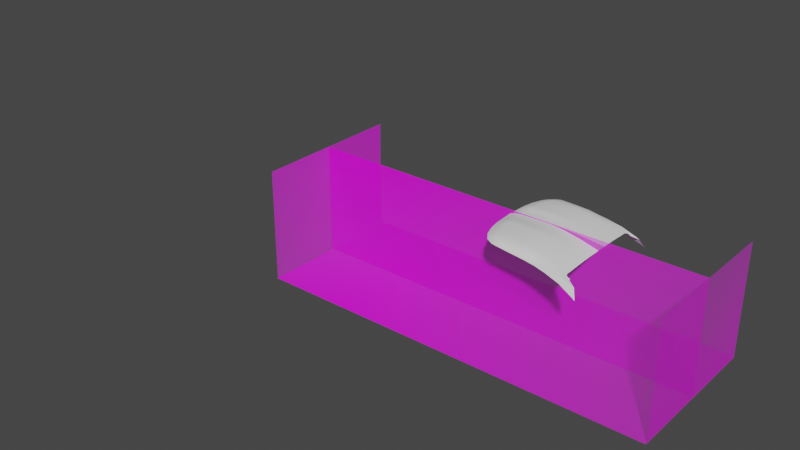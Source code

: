 # Source: the_best_toyota_they_ever_made.blend  (saved by Blender 2.81.16; exported with 4.5.12 LTS)
import bpy
from mathutils import Matrix  # noqa: F401  (used for matrix-valued properties, if any)

bpy.ops.wm.read_factory_settings(use_empty=True)
scene = bpy.context.scene
scene.name = 'Scene'

# ---- collections
col_collection = bpy.data.collections.new('Collection'); scene.collection.children.link(col_collection)

# ---- images (referenced by path relative to the original .blend; pixels are not part of the script)
import os
ASSET_DIR = os.environ.get("B2B_ASSET_DIR", "")  # directory of the original .blend (textures are referenced by path, not embedded)
HERE = os.path.dirname(os.path.abspath(__file__))  # packed textures are extracted next to this script under _unpacked/

def load_image(name, relpath, width, height, colorspace="sRGB"):
    """Load a texture the original file referenced (path relative to the .blend, or extracted next to this script)."""
    p = next((c for c in (os.path.join(HERE, relpath), os.path.join(ASSET_DIR, relpath)) if relpath and os.path.exists(c)), "")
    if p:
        img = bpy.data.images.load(p, check_existing=True)
        img.name = name
    else:  # same state as the original file: an image datablock whose file is absent (Cycles renders it pink)
        img = bpy.data.images.new(name, width, height)
        img.source = "FILE"
        img.filepath = "//" + (relpath or name)
    img.colorspace_settings.name = colorspace
    return img
img_ezgif_3_be7112c2f4c0_jpg = load_image('ezgif-3-be7112c2f4c0.jpg', 'ezgif-3-be7112c2f4c0.jpg', 1024, 1024, 'sRGB')

# ---- materials (node trees are filled in below, after node groups)
mat_ezgif_3_be7112c2f4c0 = bpy.data.materials.new('ezgif-3-be7112c2f4c0')
mat_ezgif_3_be7112c2f4c0.surface_render_method = 'BLENDED'
mat_ezgif_3_be7112c2f4c0.blend_method = 'BLEND'
mat_ezgif_3_be7112c2f4c0.alpha_threshold = 0.0

# ---- node groups
ng_auto_smooth = bpy.data.node_groups.new('Auto Smooth', 'GeometryNodeTree')
_s = ng_auto_smooth.interface.new_socket(name='Geometry', in_out='OUTPUT', socket_type='NodeSocketGeometry')
_s = ng_auto_smooth.interface.new_socket(name='Geometry', in_out='INPUT', socket_type='NodeSocketGeometry')
_s = ng_auto_smooth.interface.new_socket(name='Angle', in_out='INPUT', socket_type='NodeSocketFloat')
_s.subtype = 'ANGLE'
_s.min_value = 0.0
_s.max_value = 3.142
ng_auto_smooth.is_modifier = True
_N = ng_auto_smooth.nodes; _L = ng_auto_smooth.links
n0 = _N.new('NodeGroupOutput'); n0.name = 'Group Output'; n0.location = (480, -100)
n1 = _N.new('NodeGroupInput'); n1.name = 'Group Input'; n1.location = (-420, -300)
n2 = _N.new('NodeGroupInput'); n2.name = 'Group Input.001'; n2.location = (-60, -100)
n3 = _N.new('GeometryNodeSetShadeSmooth'); n3.name = 'Set Shade Smooth'; n3.location = (120, -100)
n3.domain = 'EDGE'
n4 = _N.new('GeometryNodeSetShadeSmooth'); n4.name = 'Set Shade Smooth.001'; n4.location = (300, -100)
n5 = _N.new('GeometryNodeInputMeshEdgeAngle'); n5.name = 'Edge Angle'; n5.location = (-420, -220)
n6 = _N.new('GeometryNodeInputEdgeSmooth'); n6.name = 'Is Edge Smooth'; n6.location = (-60, -160)
n7 = _N.new('GeometryNodeInputShadeSmooth'); n7.name = 'Is Face Smooth'; n7.location = (-240, -340)
n8 = _N.new('FunctionNodeBooleanMath'); n8.name = 'Boolean Math'; n8.location = (-60, -220)
n9 = _N.new('FunctionNodeCompare'); n9.name = 'Compare'; n9.location = (-240, -180)
n9.operation = 'LESS_EQUAL'
_L.new(n5.outputs[0], n9.inputs[0])
_L.new(n4.outputs[0], n0.inputs[0])
_L.new(n1.outputs[1], n9.inputs[1])
_L.new(n9.outputs[0], n8.inputs[0])
_L.new(n7.outputs[0], n8.inputs[1])
_L.new(n2.outputs[0], n3.inputs[0])
_L.new(n6.outputs[0], n3.inputs[1])
_L.new(n3.outputs[0], n4.inputs[0])
_L.new(n8.outputs[0], n3.inputs[2])
n0.is_active_output = True

# ---- material node trees
mat_ezgif_3_be7112c2f4c0.use_nodes = True; mat_ezgif_3_be7112c2f4c0.node_tree.nodes.clear()
_N = mat_ezgif_3_be7112c2f4c0.node_tree.nodes; _L = mat_ezgif_3_be7112c2f4c0.node_tree.links
n0 = _N.new('ShaderNodeOutputMaterial'); n0.name = 'Material Output'; n0.location = (300, 300)
n1 = _N.new('ShaderNodeTexImage'); n1.name = 'Image Texture'; n1.location = (-200, 300)
n1.image = img_ezgif_3_be7112c2f4c0_jpg
n1.extension = 'CLIP'
n2 = _N.new('ShaderNodeBsdfPrincipled'); n2.name = 'Principled BSDF'; n2.location = (0, 300)
n2.distribution = 'GGX'
n2.subsurface_method = 'BURLEY'
n2.inputs[3].default_value = 1.45
n2.inputs[27].default_value = (0.0, 0.0, 0.0, 1.0)
n2.inputs[28].default_value = 1.0
_L.new(n1.outputs[0], n2.inputs[0])
_L.new(n1.outputs[1], n2.inputs[4])
_L.new(n2.outputs[0], n0.inputs[0])
n0.is_active_output = True

# ---- world
world_world = bpy.data.worlds.new('World'); scene.world = world_world
world_world.use_nodes = True; world_world.node_tree.nodes.clear()
_N = world_world.node_tree.nodes; _L = world_world.node_tree.links
n0 = _N.new('ShaderNodeOutputWorld'); n0.name = 'World Output'; n0.location = (300, 300)
n1 = _N.new('ShaderNodeBackground'); n1.name = 'Background'; n1.location = (10, 300)
n1.inputs[0].default_value = (0.05088, 0.05088, 0.05088, 1.0)
_L.new(n1.outputs[0], n0.inputs[0])
n0.is_active_output = True
world_world.color = (0.05088, 0.05088, 0.05088)
world_world.use_sun_shadow = False
world_world.sun_shadow_jitter_overblur = 0.0

# ---- meshes
me_ezgif_3_be7112c2f4c0 = bpy.data.meshes.new('ezgif-3-be7112c2f4c0')
me_ezgif_3_be7112c2f4c0.from_pydata([], [], [])
_uv = me_ezgif_3_be7112c2f4c0.uv_layers.new(name='UVMap')
_uv.uv.foreach_set('vector', [])
me_ezgif_3_be7112c2f4c0.materials.append(mat_ezgif_3_be7112c2f4c0)
me_ezgif_3_be7112c2f4c0.use_remesh_fix_poles = True
me_ezgif_3_be7112c2f4c0.use_remesh_preserve_attributes = False
me_ezgif_3_be7112c2f4c0.use_mirror_vertex_groups = False
me_ezgif_3_be7112c2f4c0.update()
me_ezgif_3_be7112c2f4c0_001 = bpy.data.meshes.new('ezgif-3-be7112c2f4c0.001')
me_ezgif_3_be7112c2f4c0_001.from_pydata([(-0.4627, -0.1816, 2.98e-08), (0.4627, -0.1816, 2.98e-08), (-0.4627, 0.1816, -7.451e-08), (0.4627, 0.1816, 2.98e-08)], [], [(0, 1, 3, 2)])
_uv = me_ezgif_3_be7112c2f4c0_001.uv_layers.new(name='UVMap')
_uv.uv.foreach_set('vector', [0.3803, 0.6056, 0.932, 0.6056, 0.932, 0.9688, 0.3803, 0.9688])
me_ezgif_3_be7112c2f4c0_001.materials.append(mat_ezgif_3_be7112c2f4c0)
me_ezgif_3_be7112c2f4c0_001.use_remesh_fix_poles = True
me_ezgif_3_be7112c2f4c0_001.use_remesh_preserve_attributes = False
me_ezgif_3_be7112c2f4c0_001.use_mirror_vertex_groups = False
me_ezgif_3_be7112c2f4c0_001.update()
me_ezgif_3_be7112c2f4c0_002 = bpy.data.meshes.new('ezgif-3-be7112c2f4c0.002')
me_ezgif_3_be7112c2f4c0_002.from_pydata([(-0.4627, 0.1293, 1.49e-07), (0.4627, 0.1293, 1.49e-07), (-0.4627, -0.1293, -2.086e-07), (0.4627, -0.1293, 1.49e-07)], [], [(2, 3, 1, 0)])
_uv = me_ezgif_3_be7112c2f4c0_002.uv_layers.new(name='UVMap')
_uv.uv.foreach_set('vector', [0.3803, 0.1552, 0.932, 0.1552, 0.932, 0.4138, 0.3803, 0.4138])
me_ezgif_3_be7112c2f4c0_002.materials.append(mat_ezgif_3_be7112c2f4c0)
me_ezgif_3_be7112c2f4c0_002.use_remesh_fix_poles = True
me_ezgif_3_be7112c2f4c0_002.use_remesh_preserve_attributes = False
me_ezgif_3_be7112c2f4c0_002.use_mirror_vertex_groups = False
me_ezgif_3_be7112c2f4c0_002.update()
me_ezgif_3_be7112c2f4c0_003 = bpy.data.meshes.new('ezgif-3-be7112c2f4c0.003')
me_ezgif_3_be7112c2f4c0_003.from_pydata([(-0.178, 0.1293, 0.0), (-0.178, -0.1293, 0.0), (0.178, 0.1293, 0.0), (0.178, -0.1293, 0.0)], [], [(1, 3, 2, 0)])
_uv = me_ezgif_3_be7112c2f4c0_003.uv_layers.new(name='UVMap')
_uv.uv.foreach_set('vector', [0.07297, 0.1552, 0.2853, 0.1552, 0.2853, 0.4138, 0.07297, 0.4138])
me_ezgif_3_be7112c2f4c0_003.materials.append(mat_ezgif_3_be7112c2f4c0)
me_ezgif_3_be7112c2f4c0_003.use_remesh_fix_poles = True
me_ezgif_3_be7112c2f4c0_003.use_remesh_preserve_attributes = False
me_ezgif_3_be7112c2f4c0_003.use_mirror_vertex_groups = False
me_ezgif_3_be7112c2f4c0_003.update()
me_ezgif_3_be7112c2f4c0_004 = bpy.data.meshes.new('ezgif-3-be7112c2f4c0.004')
me_ezgif_3_be7112c2f4c0_004.from_pydata([(-0.1778, -0.1315, 0.0), (-0.1778, 0.1315, 0.0), (0.1778, -0.1315, 0.0), (0.1778, 0.1315, 0.0)], [], [(0, 2, 3, 1)])
_uv = me_ezgif_3_be7112c2f4c0_004.uv_layers.new(name='UVMap')
_uv.uv.foreach_set('vector', [0.07183, 0.7058, 0.2838, 0.7058, 0.2838, 0.9688, 0.07183, 0.9688])
me_ezgif_3_be7112c2f4c0_004.materials.append(mat_ezgif_3_be7112c2f4c0)
me_ezgif_3_be7112c2f4c0_004.use_remesh_fix_poles = True
me_ezgif_3_be7112c2f4c0_004.use_remesh_preserve_attributes = False
me_ezgif_3_be7112c2f4c0_004.use_mirror_vertex_groups = False
me_ezgif_3_be7112c2f4c0_004.update()
me_plane = bpy.data.meshes.new('Plane')
me_plane.from_pydata([(-0.737, -1.174, -0.04335), (1.123, -1.174, -0.2305), (1.087, -0.75, -0.1807), (-0.9395, -0.75, -0.02024), (1.103, 0.0, -0.1504), (-1.003, 0.0, -0.01053), (-0.9789, -0.5, -0.01345), (1.094, -0.5, -0.164), (1.079, -1.0, -0.2029), (-0.8566, -1.0, -0.02704), (-0.4946, -1.174, 0.02253), (-0.6754, -0.75, 0.05704), (-0.7288, 0.0, 0.0563), (-0.6043, -1.0, 0.04824), (-0.7087, -0.5, 0.06514), (0.4252, -1.174, -0.04542), (0.3531, -1.0, -0.003398), (0.3267, -0.75, 0.01302), (0.3131, 0.0, 0.03312), (0.3166, -0.5, 0.02603), (0.774, -1.174, -0.1239), (0.7163, -1.0, -0.08212), (0.7068, -0.75, -0.06282), (0.7083, 0.0, -0.04395), (0.7055, -0.5, -0.04793), (-0.2029, -0.75, 0.06434), (-0.2375, 0.0, 0.06465), (-0.2252, -0.5, 0.07475), (-0.06089, -1.174, 0.01233), (-0.1528, -1.0, 0.05195), (0.1821, -1.174, 0.0009911), (0.1001, -1.0, 0.0383), (0.06192, -0.75, 0.05271), (0.0378, 0.0, 0.06028), (0.04571, -0.5, 0.06442), (1.099, -0.271, -0.1578), (-0.9901, -0.271, -0.0122), (-0.7179, -0.271, 0.05375), (0.315, -0.271, 0.0268), (0.7068, -0.271, -0.04327), (-0.2308, -0.271, 0.06807), (0.04209, -0.271, 0.05431), (-0.9883, -0.3092, -0.01241), (1.098, -0.3092, -0.1588), (-0.7164, -0.3092, 0.07373), (0.3153, -0.3092, 0.02966), (0.7066, -0.3092, -0.04353), (-0.2299, -0.3092, 0.0773), (0.04269, -0.3092, 0.06751), (-0.8075, -0.75, 0.03243), (-0.8661, 0.0, 0.03691), (-0.8438, -0.5, 0.03987), (-0.6158, -1.174, 0.0001134), (-0.7304, -1.0, 0.02463), (-0.854, -0.271, 0.0348), (-0.8523, -0.3092, 0.04469), (-0.5826, -1.257, -0.05877), (1.292, -1.257, -0.3058), (-0.3262, -1.257, -0.02407), (0.5933, -1.257, -0.1151), (0.9423, -1.257, -0.1809), (0.1072, -1.257, -0.05397), (0.3502, -1.257, -0.07762), (-0.4473, -1.257, -0.02592), (-0.4396, -1.292, -0.05731), (1.389, -1.362, -0.5122), (-0.1971, -1.292, -0.08833), (0.7092, -1.299, -0.2403), (1.05, -1.313, -0.3537), (0.2314, -1.292, -0.1392), (0.471, -1.292, -0.1794), (-0.3178, -1.292, -0.07137), (1.193, -1.174, -0.2726), (1.362, -1.264, -0.3479), (1.459, -1.37, -0.5543), (1.073, -1.087, -0.2097), (1.077, -1.138, -0.2166), (1.143, -1.161, -0.2358), (1.109, -0.7496, -0.1884), (1.125, 0.0, -0.1595), (1.116, -0.5111, -0.1724), (1.102, -0.988, -0.2096), (1.12, -0.2927, -0.1665), (1.119, -0.3291, -0.1675), (1.21, -1.161, -0.269), (1.095, -1.071, -0.216), (1.099, -1.119, -0.2226)], [], [(53, 9, 0, 52), (39, 35, 4, 23), (22, 2, 7, 24), (21, 8, 2, 22), (53, 13, 11, 49), (49, 11, 14, 51), (54, 37, 12, 50), (29, 13, 10, 28), (21, 16, 15, 20), (31, 16, 17, 32), (32, 17, 19, 34), (41, 38, 18, 33), (8, 21, 20, 1, 76, 75), (16, 21, 22, 17), (17, 22, 24, 19), (38, 39, 23, 18), (37, 40, 26, 12), (11, 25, 27, 14), (13, 29, 25, 11), (31, 29, 28, 30), (16, 31, 30, 15), (40, 41, 33, 26), (25, 32, 34, 27), (29, 31, 32, 25), (47, 48, 41, 40), (44, 47, 40, 37), (45, 46, 39, 38), (48, 45, 38, 41), (55, 44, 37, 54), (46, 43, 35, 39), (24, 7, 43, 46), (51, 14, 44, 55), (34, 19, 45, 48), (19, 24, 46, 45), (14, 27, 47, 44), (27, 34, 48, 47), (6, 51, 55, 42), (42, 55, 54, 36), (36, 54, 50, 5), (3, 49, 51, 6), (9, 53, 49, 3), (13, 53, 52, 10), (52, 0, 56, 63), (28, 10, 58, 61), (10, 52, 63, 58), (15, 30, 62, 59), (20, 15, 59, 60), (30, 28, 61, 62), (1, 20, 60, 57), (58, 63, 71, 66), (63, 56, 64, 71), (61, 58, 66, 69), (59, 62, 70, 67), (57, 60, 68, 65), (62, 61, 69, 70), (60, 59, 67, 68), (57, 65, 74, 73), (1, 57, 73, 72), (7, 2, 78, 80), (1, 72, 84, 77), (2, 8, 81, 78), (75, 76, 86, 85), (8, 75, 85, 81), (4, 35, 82, 79), (35, 43, 83, 82), (76, 1, 77, 86), (43, 7, 80, 83)])
me_plane.polygons.foreach_set('use_smooth', [True] * 67)
_uv = me_plane.uv_layers.new(name='UVMap')
_uv.uv.foreach_set('vector', [0.06516, 0.0, 0.0, 0.0, 0.0, 0.0, 0.06516, 0.0, 0.8124, 0.3645, 1.0, 0.3645, 1.0, 0.5, 0.8124, 0.5, 0.8124, 0.125, 1.0, 0.125, 1.0, 0.25, 0.8124, 0.25, 0.8124, 0.0, 1.0, 0.0, 1.0, 0.125, 0.8124, 0.125, 0.06516, 0.0, 0.1303, 0.0, 0.1303, 0.125, 0.06516, 0.125, 0.06516, 0.125, 0.1303, 0.125, 0.1303, 0.25, 0.06516, 0.25, 0.06516, 0.3645, 0.1303, 0.3645, 0.1303, 0.5, 0.06516, 0.5, 0.3635, 0.0, 0.1303, 0.0, 0.1303, 0.0, 0.3635, 0.0, 0.8124, 0.0, 0.6249, 0.0, 0.6249, 0.0, 0.8124, 0.0, 0.4942, 0.0, 0.6249, 0.0, 0.6249, 0.125, 0.4942, 0.125, 0.4942, 0.125, 0.6249, 0.125, 0.6249, 0.25, 0.4942, 0.25, 0.4942, 0.3645, 0.6249, 0.3645, 0.6249, 0.5, 0.4942, 0.5, 1.0, 0.0, 0.8124, 0.0, 0.8124, 0.0, 1.0, 0.0, 1.0, 0.0, 1.0, 0.0, 0.6249, 0.0, 0.8124, 0.0, 0.8124, 0.125, 0.6249, 0.125, 0.6249, 0.125, 0.8124, 0.125, 0.8124, 0.25, 0.6249, 0.25, 0.6249, 0.3645, 0.8124, 0.3645, 0.8124, 0.5, 0.6249, 0.5, 0.1303, 0.3645, 0.3635, 0.3645, 0.3635, 0.5, 0.1303, 0.5, 0.1303, 0.125, 0.3635, 0.125, 0.3635, 0.25, 0.1303, 0.25, 0.1303, 0.0, 0.3635, 0.0, 0.3635, 0.125, 0.1303, 0.125, 0.4942, 0.0, 0.3635, 0.0, 0.3635, 0.0, 0.4942, 0.0, 0.6249, 0.0, 0.4942, 0.0, 0.4942, 0.0, 0.6249, 0.0, 0.3635, 0.3645, 0.4942, 0.3645, 0.4942, 0.5, 0.3635, 0.5, 0.3635, 0.125, 0.4942, 0.125, 0.4942, 0.25, 0.3635, 0.25, 0.3635, 0.0, 0.4942, 0.0, 0.4942, 0.125, 0.3635, 0.125, 0.3635, 0.3454, 0.4942, 0.3454, 0.4942, 0.3645, 0.3635, 0.3645, 0.1303, 0.3454, 0.3635, 0.3454, 0.3635, 0.3645, 0.1303, 0.3645, 0.6249, 0.3454, 0.8124, 0.3454, 0.8124, 0.3645, 0.6249, 0.3645, 0.4942, 0.3454, 0.6249, 0.3454, 0.6249, 0.3645, 0.4942, 0.3645, 0.06516, 0.3454, 0.1303, 0.3454, 0.1303, 0.3645, 0.06516, 0.3645, 0.8124, 0.3454, 1.0, 0.3454, 1.0, 0.3645, 0.8124, 0.3645, 0.8124, 0.25, 1.0, 0.25, 1.0, 0.3454, 0.8124, 0.3454, 0.06516, 0.25, 0.1303, 0.25, 0.1303, 0.3454, 0.06516, 0.3454, 0.4942, 0.25, 0.6249, 0.25, 0.6249, 0.3454, 0.4942, 0.3454, 0.6249, 0.25, 0.8124, 0.25, 0.8124, 0.3454, 0.6249, 0.3454, 0.1303, 0.25, 0.3635, 0.25, 0.3635, 0.3454, 0.1303, 0.3454, 0.3635, 0.25, 0.4942, 0.25, 0.4942, 0.3454, 0.3635, 0.3454, 0.0, 0.25, 0.06516, 0.25, 0.06516, 0.3454, 0.0, 0.3454, 0.0, 0.3454, 0.06516, 0.3454, 0.06516, 0.3645, 0.0, 0.3645, 0.0, 0.3645, 0.06516, 0.3645, 0.06516, 0.5, 0.0, 0.5, 0.0, 0.125, 0.06516, 0.125, 0.06516, 0.25, 0.0, 0.25, 0.0, 0.0, 0.06516, 0.0, 0.06516, 0.125, 0.0, 0.125, 0.1303, 0.0, 0.06516, 0.0, 0.06516, 0.0, 0.1303, 0.0, 0.06516, 0.0, 0.0, 0.0, 0.0, 0.0, 0.06516, 0.0, 0.3635, 0.0, 0.1303, 0.0, 0.1303, 0.0, 0.3635, 0.0, 0.1303, 0.0, 0.06516, 0.0, 0.06516, 0.0, 0.1303, 0.0, 0.6249, 0.0, 0.4942, 0.0, 0.4942, 0.0, 0.6249, 0.0, 0.8124, 0.0, 0.6249, 0.0, 0.6249, 0.0, 0.8124, 0.0, 0.4942, 0.0, 0.3635, 0.0, 0.3635, 0.0, 0.4942, 0.0, 1.0, 0.0, 0.8124, 0.0, 0.8124, 0.0, 1.0, 0.0, 0.1303, 0.0, 0.06516, 0.0, 0.06516, 0.0, 0.1303, 0.0, 0.06516, 0.0, 0.0, 0.0, 0.0, 0.0, 0.06516, 0.0, 0.3635, 0.0, 0.1303, 0.0, 0.1303, 0.0, 0.3635, 0.0, 0.6249, 0.0, 0.4942, 0.0, 0.4942, 0.0, 0.6249, 0.0, 1.0, 0.0, 0.8124, 0.0, 0.8124, 0.0, 1.0, 0.0, 0.4942, 0.0, 0.3635, 0.0, 0.3635, 0.0, 0.4942, 0.0, 0.8124, 0.0, 0.6249, 0.0, 0.6249, 0.0, 0.8124, 0.0, 1.0, 0.0, 1.0, 0.0, 1.0, 0.0, 1.0, 0.0, 1.0, 0.0, 1.0, 0.0, 1.0, 0.0, 1.0, 0.0, 1.0, 0.25, 1.0, 0.125, 1.0, 0.125, 1.0, 0.25, 1.0, 0.0, 1.0, 0.0, 1.0, 0.0, 1.0, 0.0, 1.0, 0.125, 1.0, 0.0, 1.0, 0.0, 1.0, 0.125, 1.0, 0.0, 1.0, 0.0, 1.0, 0.0, 1.0, 0.0, 1.0, 0.0, 1.0, 0.0, 1.0, 0.0, 1.0, 0.0, 1.0, 0.5, 1.0, 0.3645, 1.0, 0.3645, 1.0, 0.5, 1.0, 0.3645, 1.0, 0.3454, 1.0, 0.3454, 1.0, 0.3645, 1.0, 0.0, 1.0, 0.0, 1.0, 0.0, 1.0, 0.0, 1.0, 0.3454, 1.0, 0.25, 1.0, 0.25, 1.0, 0.3454])
me_plane.use_remesh_fix_poles = True
me_plane.use_remesh_preserve_attributes = False
me_plane.use_mirror_vertex_groups = False
me_plane.update()

# ---- objects
ob_ezgif_3_be7112c2f4c0 = bpy.data.objects.new('ezgif-3-be7112c2f4c0', me_ezgif_3_be7112c2f4c0)
ob_ezgif_3_be7112c2f4c0_001 = bpy.data.objects.new('ezgif-3-be7112c2f4c0.001', me_ezgif_3_be7112c2f4c0_001)
ob_ezgif_3_be7112c2f4c0_002 = bpy.data.objects.new('ezgif-3-be7112c2f4c0.002', me_ezgif_3_be7112c2f4c0_002)
ob_ezgif_3_be7112c2f4c0_003 = bpy.data.objects.new('ezgif-3-be7112c2f4c0.003', me_ezgif_3_be7112c2f4c0_003)
ob_ezgif_3_be7112c2f4c0_004 = bpy.data.objects.new('ezgif-3-be7112c2f4c0.004', me_ezgif_3_be7112c2f4c0_004)
ob_plane = bpy.data.objects.new('Plane', me_plane)

# ---- transforms, parenting, visibility, modifiers, constraints
ob_ezgif_3_be7112c2f4c0.location = (-10.13, 0.0, 0.0)
ob_ezgif_3_be7112c2f4c0.scale = (10.41, 10.41, 10.41)
ob_ezgif_3_be7112c2f4c0.lineart.crease_threshold = 0.0
ob_ezgif_3_be7112c2f4c0_001.location = (0.0, 4.904e-07, -1.354)
ob_ezgif_3_be7112c2f4c0_001.scale = (10.41, 10.41, 10.41)
ob_ezgif_3_be7112c2f4c0_001.lineart.crease_threshold = 0.0
ob_ezgif_3_be7112c2f4c0_002.location = (1.621e-07, 0.0, -1.4e-07)
ob_ezgif_3_be7112c2f4c0_002.rotation_euler = (1.571, -0.0, 0.0)
ob_ezgif_3_be7112c2f4c0_002.scale = (10.41, 10.41, 10.41)
ob_ezgif_3_be7112c2f4c0_002.lineart.crease_threshold = 0.0
ob_ezgif_3_be7112c2f4c0_003.location = (-4.828, 0.0, 2.119e-07)
ob_ezgif_3_be7112c2f4c0_003.rotation_euler = (1.571, -0.0, 1.571)
ob_ezgif_3_be7112c2f4c0_003.scale = (10.4, 10.41, 10.41)
ob_ezgif_3_be7112c2f4c0_003.lineart.crease_threshold = 0.0
ob_ezgif_3_be7112c2f4c0_004.location = (4.827, 0.0, 0.0)
ob_ezgif_3_be7112c2f4c0_004.rotation_euler = (1.571, -0.0, 1.571)
ob_ezgif_3_be7112c2f4c0_004.scale = (10.41, 10.41, 10.41)
ob_ezgif_3_be7112c2f4c0_004.lineart.crease_threshold = 0.0
ob_plane.location = (1.341, 0.0, 1.261)
ob_plane.display_type = 'WIRE'
ob_plane.show_wire = True
ob_plane.show_in_front = True
ob_plane.lineart.crease_threshold = 0.0
_m = ob_plane.modifiers.new('Mirror', 'MIRROR')
_m.use_axis = (False, True, False)
_m = ob_plane.modifiers.new('Auto Smooth', 'NODES')
_m.node_group = ng_auto_smooth
_gi = [s.identifier for s in ng_auto_smooth.interface.items_tree if s.item_type == 'SOCKET' and s.in_out == 'INPUT']
_m[_gi[1]] = 0.5236  # Angle

# ---- collection membership
col_collection.objects.link(ob_ezgif_3_be7112c2f4c0)
col_collection.objects.link(ob_ezgif_3_be7112c2f4c0_001)
col_collection.objects.link(ob_ezgif_3_be7112c2f4c0_002)
col_collection.objects.link(ob_ezgif_3_be7112c2f4c0_003)
col_collection.objects.link(ob_ezgif_3_be7112c2f4c0_004)
col_collection.objects.link(ob_plane)

# ---- scene / render settings (as saved in the file)
scene.frame_start = 1; scene.frame_end = 250; scene.frame_set(0)
scene.render.engine = 'BLENDER_EEVEE_NEXT'
scene.cycles.use_denoising = False
scene.cycles.samples = 128
scene.cycles.sampling_pattern = 'TABULATED_SOBOL'
scene.cycles.use_adaptive_sampling = False
scene.cycles.use_light_tree = False
scene.view_settings.view_transform = 'Filmic'
bpy.context.view_layer.update()

# ---- added for rendering (the .blend has no active camera and no usable light): camera, sun
cam_auto = bpy.data.cameras.new('AutoCamera')
cam_auto.lens = 50.0
cam_auto.sensor_width = 36.0
cam_auto.clip_end = 1000.0
ob_auto_camera = bpy.data.objects.new('AutoCamera', cam_auto)
scene.collection.objects.link(ob_auto_camera)
ob_auto_camera.location = (11.8435, -17.3914, 11.5942)
ob_auto_camera.rotation_euler = (1.09748, -7.21219e-08, 0.694738)
scene.camera = ob_auto_camera
light_auto_sun = bpy.data.lights.new('AutoSun', 'SUN')
light_auto_sun.energy = 3.0
light_auto_sun.angle = 0.0523599
ob_auto_sun = bpy.data.objects.new('AutoSun', light_auto_sun)
scene.collection.objects.link(ob_auto_sun)
ob_auto_sun.rotation_euler = (0.872665, 0.174533, 0.523599)
bpy.context.view_layer.update()
